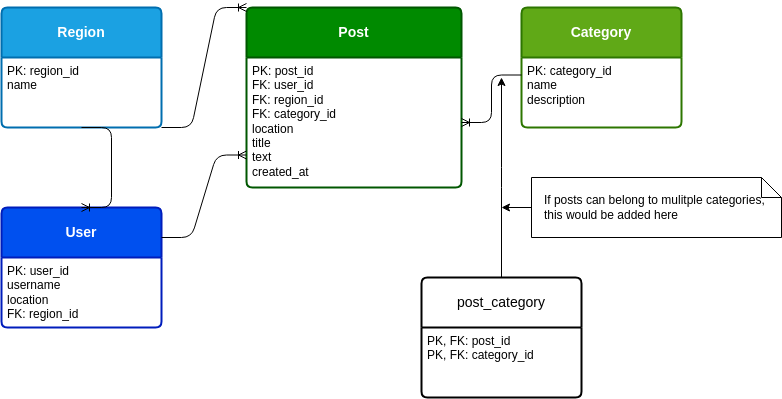

The diagram above was exported from draw.io. Its source (the exported page's mxGraphModel, read from the mxfile embedded in the PNG):
<mxGraphModel dx="998" dy="467" grid="1" gridSize="10" guides="1" tooltips="1" connect="1" arrows="1" fold="1" page="1" pageScale="1" pageWidth="850" pageHeight="1100" math="0" shadow="0">
  <root>
    <mxCell id="0" />
    <mxCell id="1" parent="0" />
    <mxCell id="2" value="&lt;b&gt;Region&lt;/b&gt;" style="swimlane;childLayout=stackLayout;horizontal=1;startSize=50;horizontalStack=0;rounded=1;fontSize=14;fontStyle=0;strokeWidth=2;resizeParent=0;resizeLast=1;shadow=0;dashed=0;align=center;arcSize=4;whiteSpace=wrap;html=1;fillColor=#1ba1e2;fontColor=#ffffff;strokeColor=#006EAF;" parent="1" vertex="1">
      <mxGeometry x="40" y="40" width="160" height="120" as="geometry" />
    </mxCell>
    <mxCell id="3" value="PK: region_id&lt;div&gt;name&lt;/div&gt;" style="align=left;strokeColor=none;fillColor=none;spacingLeft=4;fontSize=12;verticalAlign=top;resizable=0;rotatable=0;part=1;html=1;" parent="2" vertex="1">
      <mxGeometry y="50" width="160" height="70" as="geometry" />
    </mxCell>
    <mxCell id="4" value="&lt;b&gt;Post&lt;/b&gt;" style="swimlane;childLayout=stackLayout;horizontal=1;startSize=50;horizontalStack=0;rounded=1;fontSize=14;fontStyle=0;strokeWidth=2;resizeParent=0;resizeLast=1;shadow=0;dashed=0;align=center;arcSize=4;whiteSpace=wrap;html=1;fillColor=#008a00;fontColor=#ffffff;strokeColor=#005700;" parent="1" vertex="1">
      <mxGeometry x="285" y="40" width="215" height="180" as="geometry" />
    </mxCell>
    <mxCell id="5" value="PK: post_id&lt;div&gt;FK: user_id&lt;/div&gt;&lt;div&gt;FK: region_id&lt;/div&gt;&lt;div&gt;FK: category_id&lt;/div&gt;&lt;div&gt;location&lt;/div&gt;&lt;div&gt;title&lt;/div&gt;&lt;div&gt;text&lt;/div&gt;&lt;div&gt;created_at&lt;/div&gt;" style="align=left;strokeColor=none;fillColor=none;spacingLeft=4;fontSize=12;verticalAlign=top;resizable=0;rotatable=0;part=1;html=1;" parent="4" vertex="1">
      <mxGeometry y="50" width="215" height="130" as="geometry" />
    </mxCell>
    <mxCell id="6" value="&lt;b&gt;User&lt;/b&gt;" style="swimlane;childLayout=stackLayout;horizontal=1;startSize=50;horizontalStack=0;rounded=1;fontSize=14;fontStyle=0;strokeWidth=2;resizeParent=0;resizeLast=1;shadow=0;dashed=0;align=center;arcSize=4;whiteSpace=wrap;html=1;fillColor=#0050ef;fontColor=#ffffff;strokeColor=#001DBC;" parent="1" vertex="1">
      <mxGeometry x="40" y="240" width="160" height="120" as="geometry" />
    </mxCell>
    <mxCell id="7" value="&lt;font style=&quot;color: light-dark(rgb(0, 0, 0), rgb(255, 255, 255));&quot;&gt;PK: user_id&lt;/font&gt;&lt;div&gt;&lt;font style=&quot;color: light-dark(rgb(0, 0, 0), rgb(255, 255, 255));&quot;&gt;username&lt;br&gt;&lt;/font&gt;&lt;div&gt;&lt;font style=&quot;color: light-dark(rgb(0, 0, 0), rgb(255, 255, 255));&quot;&gt;location&lt;/font&gt;&lt;/div&gt;&lt;div&gt;&lt;font style=&quot;color: light-dark(rgb(0, 0, 0), rgb(255, 255, 255));&quot;&gt;FK: region_id&lt;/font&gt;&lt;/div&gt;&lt;/div&gt;" style="align=left;strokeColor=none;fillColor=none;spacingLeft=4;fontSize=12;verticalAlign=top;resizable=0;rotatable=0;part=1;html=1;" parent="6" vertex="1">
      <mxGeometry y="50" width="160" height="70" as="geometry" />
    </mxCell>
    <mxCell id="14" value="&lt;b&gt;Category&lt;/b&gt;" style="swimlane;childLayout=stackLayout;horizontal=1;startSize=50;horizontalStack=0;rounded=1;fontSize=14;fontStyle=0;strokeWidth=2;resizeParent=0;resizeLast=1;shadow=0;dashed=0;align=center;arcSize=4;whiteSpace=wrap;html=1;fillColor=#60a917;fontColor=#ffffff;strokeColor=#2D7600;" parent="1" vertex="1">
      <mxGeometry x="560" y="40" width="160" height="120" as="geometry" />
    </mxCell>
    <mxCell id="15" value="PK: category_id&lt;div&gt;name&lt;/div&gt;&lt;div&gt;description&lt;/div&gt;" style="align=left;strokeColor=none;fillColor=none;spacingLeft=4;fontSize=12;verticalAlign=top;resizable=0;rotatable=0;part=1;html=1;" parent="14" vertex="1">
      <mxGeometry y="50" width="160" height="70" as="geometry" />
    </mxCell>
    <mxCell id="16" value="" style="edgeStyle=entityRelationEdgeStyle;fontSize=12;html=1;endArrow=ERoneToMany;exitX=1;exitY=0.25;exitDx=0;exitDy=0;entryX=0;entryY=0.75;entryDx=0;entryDy=0;" parent="1" source="6" target="5" edge="1">
      <mxGeometry width="100" height="100" relative="1" as="geometry">
        <mxPoint x="330" y="320" as="sourcePoint" />
        <mxPoint x="532" y="300" as="targetPoint" />
      </mxGeometry>
    </mxCell>
    <mxCell id="17" value="" style="edgeStyle=entityRelationEdgeStyle;fontSize=12;html=1;endArrow=ERoneToMany;exitX=0;exitY=0.25;exitDx=0;exitDy=0;" parent="1" source="15" target="5" edge="1">
      <mxGeometry width="100" height="100" relative="1" as="geometry">
        <mxPoint x="170" y="350" as="sourcePoint" />
        <mxPoint x="390" y="190" as="targetPoint" />
      </mxGeometry>
    </mxCell>
    <mxCell id="18" value="" style="edgeStyle=entityRelationEdgeStyle;fontSize=12;html=1;endArrow=ERoneToMany;exitX=0.5;exitY=1;exitDx=0;exitDy=0;entryX=0.5;entryY=0;entryDx=0;entryDy=0;" parent="1" source="3" target="6" edge="1">
      <mxGeometry width="100" height="100" relative="1" as="geometry">
        <mxPoint x="330" y="320" as="sourcePoint" />
        <mxPoint x="430" y="220" as="targetPoint" />
      </mxGeometry>
    </mxCell>
    <mxCell id="19" value="" style="edgeStyle=entityRelationEdgeStyle;fontSize=12;html=1;endArrow=ERoneToMany;exitX=1;exitY=1;exitDx=0;exitDy=0;entryX=0;entryY=0;entryDx=0;entryDy=0;" parent="1" source="3" target="4" edge="1">
      <mxGeometry width="100" height="100" relative="1" as="geometry">
        <mxPoint x="330" y="320" as="sourcePoint" />
        <mxPoint x="430" y="220" as="targetPoint" />
      </mxGeometry>
    </mxCell>
    <mxCell id="23" style="edgeStyle=none;html=1;" parent="1" source="21" edge="1">
      <mxGeometry relative="1" as="geometry">
        <mxPoint x="540" y="110" as="targetPoint" />
        <Array as="points">
          <mxPoint x="540" y="210" />
        </Array>
      </mxGeometry>
    </mxCell>
    <mxCell id="21" value="post_category" style="swimlane;childLayout=stackLayout;horizontal=1;startSize=50;horizontalStack=0;rounded=1;fontSize=14;fontStyle=0;strokeWidth=2;resizeParent=0;resizeLast=1;shadow=0;dashed=0;align=center;arcSize=4;whiteSpace=wrap;html=1;" parent="1" vertex="1">
      <mxGeometry x="460" y="310" width="160" height="120" as="geometry" />
    </mxCell>
    <mxCell id="22" value="PK, FK: post_id&lt;div&gt;PK, FK: category_id&lt;/div&gt;" style="align=left;strokeColor=none;fillColor=none;spacingLeft=4;fontSize=12;verticalAlign=top;resizable=0;rotatable=0;part=1;html=1;" parent="21" vertex="1">
      <mxGeometry y="50" width="160" height="70" as="geometry" />
    </mxCell>
    <mxCell id="27" style="edgeStyle=none;html=1;" parent="1" source="25" edge="1">
      <mxGeometry relative="1" as="geometry">
        <mxPoint x="540" y="240" as="targetPoint" />
      </mxGeometry>
    </mxCell>
    <mxCell id="25" value="&lt;span style=&quot;text-wrap-mode: nowrap;&quot;&gt;&lt;font style=&quot;color: light-dark(rgb(0, 0, 0), rgb(255, 255, 255));&quot;&gt;If posts can belong to mulitple categories,&amp;nbsp;&lt;/font&gt;&lt;/span&gt;&lt;div style=&quot;text-align: left;&quot;&gt;&lt;span style=&quot;text-wrap-mode: nowrap;&quot;&gt;&lt;font style=&quot;color: light-dark(rgb(0, 0, 0), rgb(255, 255, 255));&quot;&gt;this would be added here&lt;/font&gt;&lt;/span&gt;&lt;/div&gt;" style="shape=note;size=20;whiteSpace=wrap;html=1;" parent="1" vertex="1">
      <mxGeometry x="570" y="210" width="250" height="60" as="geometry" />
    </mxCell>
  </root>
</mxGraphModel>